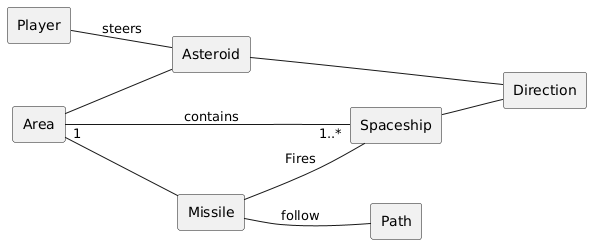

The diagram above was rendered by PlantUML. Its source (embedded in the PNG):
@startuml

left to right direction
rectangle "Player" as Player
rectangle "Asteroid" as Asteroid
rectangle "Direction" as Direction
rectangle "Area" as Area
rectangle "Spaceship" as Spaceship
rectangle "Missile" as Missile
rectangle "Path" as Path


' Relationships
Player -- Asteroid : steers
Area -- Asteroid
Area -- Missile
Missile -- Path : follow
Missile -- Spaceship : Fires
Spaceship -- Direction
Asteroid -- Direction
Area "1" -- "1..*" Spaceship : contains
@enduml